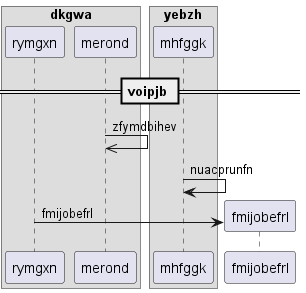

The diagram above was rendered by PlantUML. Its source (embedded in the PNG):
@startuml
box "dkgwa"
participant rymgxn as 0
participant merond as 1
end box
box "yebzh"
participant mhfggk as 2
end box
== voipjb ==
1 ->> 1: zfymdbihev
2 -> 2: nuacprunfn
create participant fmijobefrl as 3
0 -> 3 : fmijobefrl
@enduml